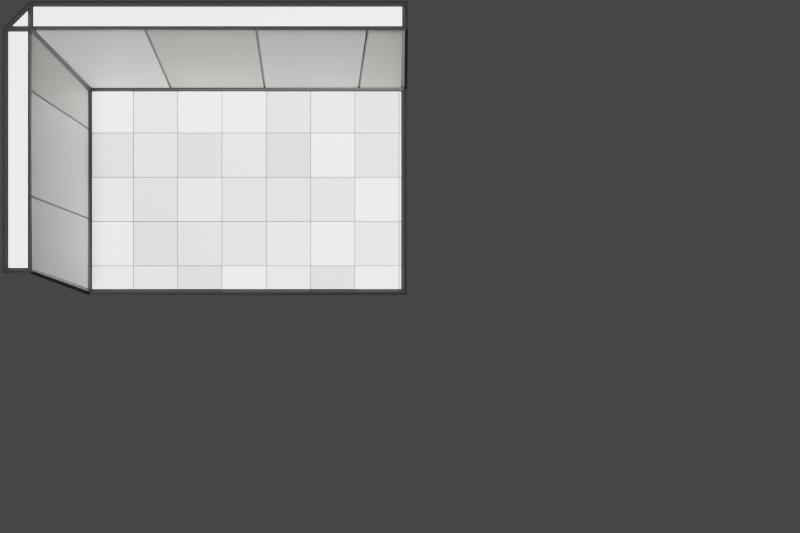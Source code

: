 # Source: lab_restored_generic.blend  (saved by Blender 2.83.19; exported with 4.5.12 LTS)
import bpy
from mathutils import Matrix  # noqa: F401  (used for matrix-valued properties, if any)

bpy.ops.wm.read_factory_settings(use_empty=True)
scene = bpy.context.scene
scene.name = 'Scene'

# ---- collections
col_standard_rooms = bpy.data.collections.new('Standard Rooms'); scene.collection.children.link(col_standard_rooms)
col_corner = bpy.data.collections.new('corner'); scene.collection.children.link(col_corner)

# ---- materials (node trees are filled in below, after node groups)
mat_base = bpy.data.materials.new('Base')
mat_base.alpha_threshold = 0.0
mat_base.line_color = (0.0, 0.0, 0.0, 1.0)
mat_wall1_panel = bpy.data.materials.new('Wall1_Panel')
mat_wall2_panel = bpy.data.materials.new('Wall2_Panel')
mat_floor = bpy.data.materials.new('Floor')
mat_edge = bpy.data.materials.new('Edge')
mat_edge.diffuse_color = (0.01002, 0.01002, 0.01002, 1.0)
mat_debug = bpy.data.materials.new('Debug')
mat_floor_panel = bpy.data.materials.new('Floor_Panel')

# ---- material node trees
mat_base.use_nodes = True; mat_base.node_tree.nodes.clear()
_N = mat_base.node_tree.nodes; _L = mat_base.node_tree.links
n0 = _N.new('ShaderNodeOutputMaterial'); n0.name = 'Material Output'; n0.location = (300, 300)
n1 = _N.new('ShaderNodeBsdfPrincipled'); n1.name = 'Principled BSDF'; n1.location = (10, 300)
n1.distribution = 'GGX'
n1.subsurface_method = 'BURLEY'
n1.inputs[2].default_value = 0.4
n1.inputs[3].default_value = 1.45
n1.inputs[27].default_value = (0.0, 0.0, 0.0, 1.0)
n1.inputs[28].default_value = 1.0
_L.new(n1.outputs[0], n0.inputs[0])
n0.is_active_output = True
mat_wall1_panel.use_nodes = True; mat_wall1_panel.node_tree.nodes.clear()
_N = mat_wall1_panel.node_tree.nodes; _L = mat_wall1_panel.node_tree.links
n0 = _N.new('ShaderNodeTexBrick'); n0.name = 'Brick Texture'; n0.location = (-287, 269)
n0.inputs[2].default_value = (0.482, 0.4773, 0.4082, 1.0)
n0.inputs[5].default_value = 0.005
n0.inputs[6].default_value = 0.9
n0.inputs[8].default_value = 10.0
n0.inputs[9].default_value = 0.372
n1 = _N.new('ShaderNodeTexCoord'); n1.name = 'Texture Coordinate'; n1.location = (-787, 200)
n2 = _N.new('ShaderNodeMapping'); n2.name = 'Mapping'; n2.location = (-577, 217)
n2.width = 240
n2.inputs[2].default_value = (0.0, 0.0, -0.0452)
n3 = _N.new('ShaderNodeBsdfPrincipled'); n3.name = 'Principled BSDF'; n3.location = (171, 425)
n3.distribution = 'GGX'
n3.subsurface_method = 'BURLEY'
n3.inputs[3].default_value = 1.45
n3.inputs[27].default_value = (0.0, 0.0, 0.0, 1.0)
n3.inputs[28].default_value = 1.0
n4 = _N.new('ShaderNodeOutputMaterial'); n4.name = 'Material Output'; n4.location = (461, 425)
n5 = _N.new('ShaderNodeBump'); n5.name = 'Bump'; n5.location = (-21, 75)
n5.inputs[1].default_value = 0.1
n5.inputs[2].default_value = 1.0
_L.new(n3.outputs[0], n4.inputs[0])
_L.new(n0.outputs[0], n3.inputs[0])
_L.new(n2.outputs[0], n0.inputs[0])
_L.new(n1.outputs[2], n2.inputs[0])
_L.new(n5.outputs[0], n3.inputs[5])
_L.new(n0.outputs[1], n5.inputs[3])
n4.is_active_output = True
mat_wall2_panel.use_nodes = True; mat_wall2_panel.node_tree.nodes.clear()
_N = mat_wall2_panel.node_tree.nodes; _L = mat_wall2_panel.node_tree.links
n0 = _N.new('ShaderNodeTexCoord'); n0.name = 'Texture Coordinate'; n0.location = (-787, 200)
n1 = _N.new('ShaderNodeMapping'); n1.name = 'Mapping'; n1.location = (-577, 217)
n1.width = 240
n1.inputs[2].default_value = (0.0, 0.0, 0.05288)
n2 = _N.new('ShaderNodeBsdfPrincipled'); n2.name = 'Principled BSDF'; n2.location = (171, 425)
n2.distribution = 'GGX'
n2.subsurface_method = 'BURLEY'
n2.inputs[3].default_value = 1.45
n2.inputs[27].default_value = (0.0, 0.0, 0.0, 1.0)
n2.inputs[28].default_value = 1.0
n3 = _N.new('ShaderNodeOutputMaterial'); n3.name = 'Material Output'; n3.location = (461, 425)
n4 = _N.new('ShaderNodeBump'); n4.name = 'Bump'; n4.location = (-21, 75)
n4.inputs[1].default_value = 0.1
n4.inputs[2].default_value = 1.0
n5 = _N.new('ShaderNodeTexBrick'); n5.name = 'Brick Texture'; n5.location = (-287, 269)
n5.inputs[2].default_value = (0.482, 0.4773, 0.4082, 1.0)
n5.inputs[5].default_value = 0.005
n5.inputs[6].default_value = 0.9
n5.inputs[8].default_value = 10.0
n5.inputs[9].default_value = 0.547
_L.new(n2.outputs[0], n3.inputs[0])
_L.new(n5.outputs[0], n2.inputs[0])
_L.new(n1.outputs[0], n5.inputs[0])
_L.new(n0.outputs[2], n1.inputs[0])
_L.new(n4.outputs[0], n2.inputs[5])
_L.new(n5.outputs[1], n4.inputs[3])
n3.is_active_output = True
mat_floor.use_nodes = True; mat_floor.node_tree.nodes.clear()
_N = mat_floor.node_tree.nodes; _L = mat_floor.node_tree.links
n0 = _N.new('ShaderNodeTexBrick'); n0.name = 'Brick Texture'; n0.location = (-355, 215)
n0.offset = 0.0
n0.inputs[2].default_value = (0.3964, 0.3964, 0.3964, 1.0)
n0.inputs[4].default_value = 10.0
n0.inputs[5].default_value = 0.2
n0.inputs[6].default_value = 0.9
n0.inputs[8].default_value = 10.53
n0.inputs[9].default_value = 10.53
n1 = _N.new('ShaderNodeBsdfPrincipled'); n1.name = 'Principled BSDF'; n1.location = (-98, 298)
n1.distribution = 'GGX'
n1.subsurface_method = 'BURLEY'
n1.inputs[3].default_value = 1.45
n1.inputs[27].default_value = (0.0, 0.0, 0.0, 1.0)
n1.inputs[28].default_value = 1.0
n2 = _N.new('ShaderNodeOutputMaterial'); n2.name = 'Material Output'; n2.location = (192, 298)
n3 = _N.new('ShaderNodeTexCoord'); n3.name = 'Texture Coordinate'; n3.location = (-855, 147)
n4 = _N.new('ShaderNodeMapping'); n4.name = 'Mapping'; n4.location = (-645, 164)
n4.width = 240
n4.inputs[1].default_value = (-0.415, -0.17, 0.0)
_L.new(n1.outputs[0], n2.inputs[0])
_L.new(n0.outputs[0], n1.inputs[0])
_L.new(n4.outputs[0], n0.inputs[0])
_L.new(n3.outputs[3], n4.inputs[0])
n2.is_active_output = True
mat_edge.use_nodes = True; mat_edge.node_tree.nodes.clear()
_N = mat_edge.node_tree.nodes; _L = mat_edge.node_tree.links
n0 = _N.new('ShaderNodeBsdfPrincipled'); n0.name = 'Principled BSDF'; n0.location = (10, 300)
n0.distribution = 'GGX'
n0.subsurface_method = 'BURLEY'
n0.inputs[0].default_value = (0.01002, 0.01002, 0.01002, 1.0)
n0.inputs[3].default_value = 1.45
n0.inputs[27].default_value = (0.0, 0.0, 0.0, 1.0)
n0.inputs[28].default_value = 1.0
n1 = _N.new('ShaderNodeOutputMaterial'); n1.name = 'Material Output'; n1.location = (300, 300)
_L.new(n0.outputs[0], n1.inputs[0])
n1.is_active_output = True
mat_debug.use_nodes = True; mat_debug.node_tree.nodes.clear()
_N = mat_debug.node_tree.nodes; _L = mat_debug.node_tree.links
n0 = _N.new('ShaderNodeBsdfPrincipled'); n0.name = 'Principled BSDF'; n0.location = (10, 300)
n0.distribution = 'GGX'
n0.subsurface_method = 'BURLEY'
n0.inputs[0].default_value = (1.0, 0.0, 0.0, 1.0)
n0.inputs[3].default_value = 1.45
n0.inputs[27].default_value = (0.0, 0.0, 0.0, 1.0)
n0.inputs[28].default_value = 1.0
n1 = _N.new('ShaderNodeOutputMaterial'); n1.name = 'Material Output'; n1.location = (300, 300)
_L.new(n0.outputs[0], n1.inputs[0])
n1.is_active_output = True
mat_floor_panel.use_nodes = True; mat_floor_panel.node_tree.nodes.clear()
_N = mat_floor_panel.node_tree.nodes; _L = mat_floor_panel.node_tree.links
n0 = _N.new('ShaderNodeBsdfPrincipled'); n0.name = 'Principled BSDF'; n0.location = (10, 300)
n0.distribution = 'GGX'
n0.subsurface_method = 'BURLEY'
n0.inputs[3].default_value = 1.45
n0.inputs[27].default_value = (0.0, 0.0, 0.0, 1.0)
n0.inputs[28].default_value = 1.0
n1 = _N.new('ShaderNodeOutputMaterial'); n1.name = 'Material Output'; n1.location = (300, 300)
n2 = _N.new('ShaderNodeTexBrick'); n2.name = 'Brick Texture'; n2.location = (-328, 222)
n2.offset = 0.0
n2.inputs[2].default_value = (0.6959, 0.6959, 0.6959, 1.0)
n2.inputs[5].default_value = 0.0
n2.inputs[6].default_value = 0.9
n2.inputs[8].default_value = 0.25
n2.inputs[9].default_value = 0.42
n3 = _N.new('ShaderNodeTexCoord'); n3.name = 'Texture Coordinate'; n3.location = (-828, 154)
n4 = _N.new('ShaderNodeMapping'); n4.name = 'Mapping'; n4.location = (-618, 171)
n4.width = 240
n4.inputs[1].default_value = (-0.043, 0.004, 0.0)
_L.new(n0.outputs[0], n1.inputs[0])
_L.new(n4.outputs[0], n2.inputs[0])
_L.new(n2.outputs[0], n0.inputs[0])
_L.new(n3.outputs[2], n4.inputs[0])
n1.is_active_output = True

# ---- world
world_world = bpy.data.worlds.new('World'); scene.world = world_world
world_world.use_nodes = True; world_world.node_tree.nodes.clear()
_N = world_world.node_tree.nodes; _L = world_world.node_tree.links
n0 = _N.new('ShaderNodeOutputWorld'); n0.name = 'World Output'; n0.location = (300, 300)
n1 = _N.new('ShaderNodeBackground'); n1.name = 'Background'; n1.location = (10, 300)
n1.inputs[0].default_value = (0.05088, 0.05088, 0.05088, 1.0)
_L.new(n1.outputs[0], n0.inputs[0])
n0.is_active_output = True
world_world.color = (0.05088, 0.05088, 0.05088)
world_world.use_sun_shadow = False
world_world.sun_shadow_jitter_overblur = 0.0

# ---- cameras
cam_camera_002 = bpy.data.cameras.new('Camera.002')

# ---- lights
light_light = bpy.data.lights.new('Light', 'SUN')
light_light.transmission_factor = 0.0
light_light.angle = 0.1993
light_light.shadow_soft_size = 0.1
light_light.shadow_cascade_max_distance = 1000.0

# ---- meshes
me_cube = bpy.data.meshes.new('Cube')
me_cube.from_pydata([(5.8, 0.6974, 2.0), (5.8, 0.174, -2.186), (5.8, -4.665, -2.186), (-1.693, 0.6974, 2.0), (-1.693, 0.174, -2.186), (-1.693, -4.142, 2.0), (-1.693, -4.665, -2.186), (-2.193, 0.6974, 2.0), (-2.193, -4.142, 2.0), (5.8, 1.197, 2.0), (-1.693, 1.197, 2.0)], [], [(6, 5, 3, 4), (4, 1, 2, 6), (4, 3, 0, 1), (3, 5, 8, 7), (0, 3, 10, 9), (3, 7, 10)])
me_cube.polygons.foreach_set('material_index', [2, 3, 1, 0, 0, 0])
_uv = me_cube.uv_layers.new(name='UVMap')
_uv.uv.foreach_set('vector', [0.375, 0.0, 0.625, 0.0, 0.625, 0.25, 0.375, 0.25, 0.125, 0.5, 0.375, 0.5, 0.375, 0.75, 0.125, 0.75, 0.375, 0.25, 0.625, 0.25, 0.625, 0.5, 0.375, 0.5, 0.625, 0.25, 0.625, 0.0, 0.625, 0.0, 0.625, 0.25, 0.625, 0.5, 0.625, 0.25, 0.625, 0.25, 0.625, 0.5, 0.625, 0.25, 0.625, 0.25, 0.625, 0.25])
_ca = me_cube.color_attributes.new('Col', 'BYTE_COLOR', 'CORNER')
_ca.data.foreach_set('color', [1.0, 1.0, 1.0, 1.0, 1.0, 1.0, 1.0, 1.0, 1.0, 1.0, 1.0, 1.0, 1.0, 1.0, 1.0, 1.0, 1.0, 1.0, 1.0, 1.0, 1.0, 1.0, 1.0, 1.0, 1.0, 1.0, 1.0, 1.0, 1.0, 1.0, 1.0, 1.0, 1.0, 1.0, 1.0, 1.0, 1.0, 1.0, 1.0, 1.0, 1.0, 1.0, 1.0, 1.0, 1.0, 1.0, 1.0, 1.0, 1.0, 1.0, 1.0, 1.0, 1.0, 1.0, 1.0, 1.0, 1.0, 1.0, 1.0, 1.0, 1.0, 1.0, 1.0, 1.0, 1.0, 1.0, 1.0, 1.0, 1.0, 1.0, 1.0, 1.0, 1.0, 1.0, 1.0, 1.0, 1.0, 1.0, 1.0, 1.0, 1.0, 1.0, 1.0, 1.0, 1.0, 1.0, 1.0, 1.0, 1.0, 1.0, 1.0, 1.0])
me_cube.materials.append(mat_base)
me_cube.materials.append(mat_wall1_panel)
me_cube.materials.append(mat_wall2_panel)
me_cube.materials.append(mat_floor)
me_cube.materials.append(mat_edge)
me_cube.use_remesh_preserve_volume = False
me_cube.use_remesh_preserve_attributes = False
me_cube.use_mirror_vertex_groups = False
me_cube.update()
me_cube_001 = bpy.data.meshes.new('Cube.001')
me_cube_001.from_pydata([(-11.77, 11.83, 2.0), (-11.77, 4.531, 2.0), (-16.61, 4.531, 2.0), (-12.27, 11.83, 2.0), (-16.61, 5.031, 2.0), (-12.27, 5.031, 2.0), (-11.77, 11.31, -2.186), (-11.77, 4.008, -2.186), (-16.61, 4.008, -2.186), (-8.799, 16.64, -2.186), (-8.799, 1.34, -2.186), (-18.94, 1.34, -2.186), (-13.91, 4.008, -2.186), (-12.4, 4.531, 2.0), (-11.77, 6.138, -2.186), (-11.77, 5.132, 2.0)], [], [(0, 15, 1, 5, 3), (1, 13, 2, 4, 5), (1, 15, 14, 7), (2, 13, 12, 8), (8, 12, 7, 14, 6, 9, 10, 11), (12, 13, 1, 7), (14, 15, 0, 6)])
_uv = me_cube_001.uv_layers.new(name='UVMap')
_uv.uv.foreach_set('vector', [0.625, 0.5, 0.625, 0.2701, 0.625, 0.25, 0.625, 0.2671, 0.625, 0.5, 0.625, 0.25, 0.625, 0.2181, 0.625, 0.0, 0.625, 0.0, 0.625, 0.2242, 0.625, 0.25, 0.625, 0.2701, 0.625, 0.3225, 0.625, 0.25, 0.625, 0.0, 0.625, 0.2181, 0.625, 0.1402, 0.625, 0.0, 0.625, 0.0, 0.625, 0.1402, 0.625, 0.25, 0.625, 0.3225, 0.625, 0.5, 0.625, 0.5, 0.625, 0.25, 0.625, 0.0, 0.625, 0.1402, 0.625, 0.2181, 0.625, 0.25, 0.625, 0.25, 0.625, 0.3225, 0.625, 0.2701, 0.625, 0.5, 0.625, 0.5])
me_cube_001.materials.append(mat_base)
me_cube_001.materials.append(mat_debug)
me_cube_001.materials.append(mat_wall1_panel)
me_cube_001.materials.append(mat_wall2_panel)
me_cube_001.materials.append(mat_floor_panel)
me_cube_001.materials.append(mat_edge)
me_cube_001.use_remesh_preserve_volume = False
me_cube_001.use_remesh_preserve_attributes = False
me_cube_001.use_mirror_vertex_groups = False
me_cube_001.update()

# ---- objects
ob_light = bpy.data.objects.new('Light', light_light)
ob_camera = bpy.data.objects.new('Camera', cam_camera_002)
ob_empty = bpy.data.objects.new('Empty', None)
ob_template_single = bpy.data.objects.new('Template_Single', None)
ob_room = bpy.data.objects.new('room', me_cube)
ob_corner = bpy.data.objects.new('corner', me_cube_001)

# ---- transforms, parenting, visibility, modifiers, constraints
ob_light.location = (1.783, -1.847, 5.904)
ob_light.lock_rotations_4d = False
ob_light.empty_display_type = 'ARROWS'
ob_light.color = (0.0, 0.0, 0.0, 0.0)
ob_light.lineart.crease_threshold = 0.0
ob_camera.location = (5.252, -3.704, 24.24)
ob_camera.lineart.crease_threshold = 0.0
_c = ob_camera.constraints.new('COPY_LOCATION'); _c.name = 'Copy Location'
_c.target = ob_empty
_c.use_z = False
ob_empty.location = (5.322, -4.094, -1.859)
ob_empty.lineart.crease_threshold = 0.0
ob_template_single.location = (0.0, 0.0, -8.318)
ob_template_single.scale = (1.198, 1.198, 1.198)
ob_template_single.empty_display_type = 'IMAGE'
ob_template_single.empty_display_size = 2.5
ob_template_single.empty_image_offset = (-1.0, 0.0)
ob_template_single.empty_image_depth = 'FRONT'
ob_template_single.use_empty_image_alpha = True
ob_template_single.color = (1.0, 1.0, 1.0, 0.4057)
ob_template_single.lineart.crease_threshold = 0.0
_c = ob_template_single.constraints.new('CHILD_OF'); _c.name = 'Child Of'
_c.active = False
_c.target = ob_camera
_c.set_inverse_pending = False
ob_room.location = (-0.3789, -0.03592, 0.0)
ob_room.lock_rotations_4d = False
ob_room.empty_display_type = 'ARROWS'
ob_room.lineart.crease_threshold = 0.0
_vg = ob_room.vertex_groups.new(name='Edge Weight')
for _i, _w in zip([0, 1, 2, 3, 4, 5, 6, 7, 8, 9, 10], [0.8, 1.0, 1.0, 0.8, 1.0, 0.8, 1.0, 0.8, 0.8, 0.8, 0.8]): _vg.add([_i], _w, 'REPLACE')
_m = ob_room.modifiers.new('Wireframe', 'WIREFRAME')
_m.thickness = 0.15
_m.use_replace = False
_m.use_boundary = True
_m.material_offset = 10
_m.vertex_group = 'Edge Weight'
ob_corner.location = (9.699, -3.868, 0.0)
ob_corner.lock_rotations_4d = False
ob_corner.empty_display_type = 'ARROWS'
ob_corner.lineart.crease_threshold = 0.0
_vg = ob_corner.vertex_groups.new(name='Edge Weight')
for _i, _w in zip([0, 1, 2, 3, 4, 5, 6, 7, 8, 9, 10, 11, 12, 13, 14, 15], [0.8, 0.8, 0.8, 0.8, 0.8, 0.8, 1.0, 1.0, 1.0, 1.0, 1.0, 1.0, 1.0, 0.8, 1.0, 0.8]): _vg.add([_i], _w, 'REPLACE')
_m = ob_corner.modifiers.new('Wireframe', 'WIREFRAME')
_m.thickness = 0.15
_m.use_replace = False
_m.use_boundary = True
_m.material_offset = 10
_m.vertex_group = 'Edge Weight'

# ---- collection membership
scene.collection.objects.link(ob_light)
scene.collection.objects.link(ob_camera)
scene.collection.objects.link(ob_empty)
scene.collection.objects.link(ob_template_single)
col_standard_rooms.objects.link(ob_room)
col_corner.objects.link(ob_corner)
def _layer_coll(name, lc=None):
    lc = lc or bpy.context.view_layer.layer_collection
    for c in lc.children:
        if c.name == name: return c
        r = _layer_coll(name, c)
        if r: return r
_layer_coll('corner').exclude = True

# ---- scene / render settings (as saved in the file)
scene.camera = ob_camera
scene.frame_start = 1; scene.frame_end = 1; scene.frame_set(1)
scene.render.engine = 'CYCLES'
scene.render.resolution_x = 468
scene.render.resolution_y = 312
scene.render.film_transparent = True
scene.render.border_min_y = 0.3924
scene.render.border_max_x = 0.5464
scene.cycles.use_denoising = False
scene.cycles.samples = 1024
scene.cycles.sampling_pattern = 'TABULATED_SOBOL'
scene.cycles.use_light_tree = False
scene.cycles.filter_width = 1.25
scene.cycles.debug_use_hair_bvh = False
scene.view_settings.view_transform = 'Filmic'
bpy.context.view_layer.update()
